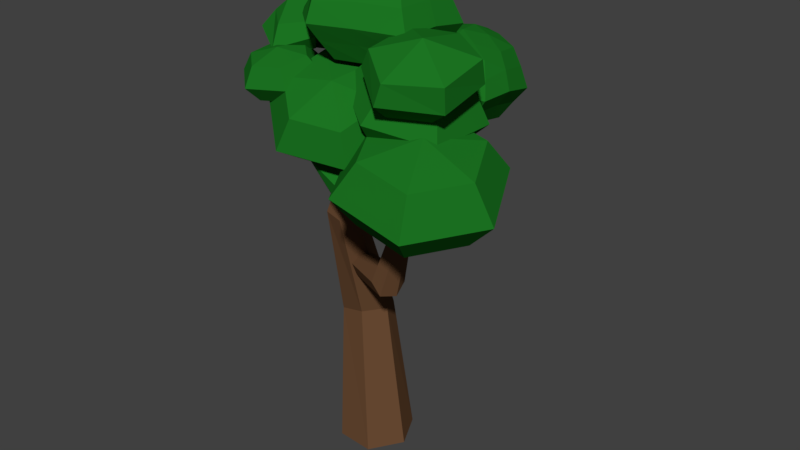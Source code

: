 # Source: tallTree.blend  (saved by Blender 2.77.0; exported with 4.5.12 LTS)
import bpy
from mathutils import Matrix  # noqa: F401  (used for matrix-valued properties, if any)

bpy.ops.wm.read_factory_settings(use_empty=True)
scene = bpy.context.scene
scene.name = 'Scene'

# ---- collections
col_collection_1 = bpy.data.collections.new('Collection 1'); scene.collection.children.link(col_collection_1)

# ---- materials (node trees are filled in below, after node groups)
mat_material = bpy.data.materials.new('Material')
mat_material.alpha_threshold = 0.0
mat_material.roughness = 0.5
mat_material.line_color = (0.0, 0.0, 0.0, 1.0)
mat_leavesof_treecolor = bpy.data.materials.new('leavesof treeColor')
mat_leavesof_treecolor.alpha_threshold = 0.0
mat_leavesof_treecolor.diffuse_color = (0.01165, 0.1746, 0.01623, 1.0)
mat_leavesof_treecolor.specular_color = (0.0331, 0.0331, 0.0331)
mat_leavesof_treecolor.roughness = 0.5
mat_treetrunkcolor = bpy.data.materials.new('treetrunkColor')
mat_treetrunkcolor.alpha_threshold = 0.0
mat_treetrunkcolor.diffuse_color = (0.1384, 0.06663, 0.0319, 1.0)
mat_treetrunkcolor.specular_color = (0.01002, 0.01002, 0.01002)
mat_treetrunkcolor.roughness = 0.5

# ---- material node trees
mat_leavesof_treecolor.use_nodes = True; mat_leavesof_treecolor.node_tree.nodes.clear()
_N = mat_leavesof_treecolor.node_tree.nodes; _L = mat_leavesof_treecolor.node_tree.links
n0 = _N.new('ShaderNodeOutputMaterial'); n0.name = 'Material Output'; n0.location = (300, 300)
n1 = _N.new('ShaderNodeBsdfDiffuse'); n1.name = 'Diffuse BSDF'; n1.location = (10, 300)
n1.inputs[0].default_value = (0.01161, 0.1746, 0.016, 1.0)
_L.new(n1.outputs[0], n0.inputs[0])
n0.is_active_output = True
mat_treetrunkcolor.use_nodes = True; mat_treetrunkcolor.node_tree.nodes.clear()
_N = mat_treetrunkcolor.node_tree.nodes; _L = mat_treetrunkcolor.node_tree.links
n0 = _N.new('ShaderNodeOutputMaterial'); n0.name = 'Material Output'; n0.location = (300, 300)
n1 = _N.new('ShaderNodeBsdfDiffuse'); n1.name = 'Diffuse BSDF'; n1.location = (10, 300)
n1.inputs[0].default_value = (0.1373, 0.06675, 0.03173, 1.0)
_L.new(n1.outputs[0], n0.inputs[0])
n0.is_active_output = True

# ---- world
world_world = bpy.data.worlds.new('World'); scene.world = world_world
world_world.color = (0.05088, 0.05088, 0.05088)
world_world.use_sun_shadow = False
world_world.sun_shadow_jitter_overblur = 0.0
world_world.cycles.sampling_method = 'MANUAL'

# ---- meshes
me_sphere_005 = bpy.data.meshes.new('Sphere.005')
me_sphere_005.from_pydata([(1.357, -1.927, 0.3761), (0.9293, -2.408, 0.196), (1.234, -2.982, 0.07813), (2.033, -3.453, 0.02877), (1.854, -1.859, -0.8483), (1.632, -2.312, -1.536), (1.731, -2.914, -1.146), (2.718, -2.005, -0.8226), (2.761, -2.672, -1.714), (2.595, -3.06, -1.121), (3.127, -2.149, 0.5266), (3.462, -2.674, 0.4994), (3.179, -2.929, 0.7499), (2.63, -2.217, 1.751), (2.698, -2.815, 2.224), (2.327, -3.255, 1.932), (2.268, -1.819, 0.5131), (1.76, -2.026, 1.705), (1.561, -2.202, 2.204), (1.637, -3.081, 1.407), (-0.4985, -1.363, -1.852), (-1.038, -1.695, -1.758), (-0.6914, -2.747, -1.921), (0.4791, -3.302, -2.035), (-0.1423, -1.238, -3.75), (-0.3494, -2.033, -4.649), (-0.1772, -2.72, -3.357), (0.8724, -1.536, -3.772), (0.9943, -2.203, -4.342), (0.831, -2.784, -3.574), (1.549, -1.483, -2.467), (1.951, -2.129, -2.497), (1.508, -2.731, -2.269), (1.205, -1.379, -0.8508), (1.465, -1.981, -0.2115), (1.164, -2.626, -0.653), (0.6674, -0.7253, -2.544), (0.1841, -1.327, -0.5391), (0.0303, -1.904, 0.2444), (0.3095, -2.516, -0.07707), (0.418, -0.1724, -2.505), (0.08325, -0.4936, -2.518), (0.2564, -0.9124, -2.683), (0.8361, -1.184, -2.903), (0.6463, -0.1365, -3.483), (0.4062, -0.4429, -3.902), (0.4847, -0.8766, -3.661), (1.259, -0.2544, -3.666), (1.273, -0.6095, -4.161), (1.098, -0.9944, -3.844), (1.644, -0.4081, -2.871), (1.817, -0.8269, -3.036), (1.483, -1.148, -3.049), (1.416, -0.444, -1.892), (1.494, -0.8777, -1.652), (1.254, -1.184, -2.07), (1.065, -0.137, -2.651), (0.8028, -0.3261, -1.709), (0.6274, -0.711, -1.393), (0.6412, -1.066, -1.887), (0.8697, -0.5989, 2.156), (0.278, -1.094, 1.939), (0.5117, -1.703, 1.223), (1.434, -2.069, 0.4255), (1.15, -0.2033, 0.5762), (0.6742, -0.5349, -0.2954), (0.7918, -1.308, -0.3578), (2.146, -0.3405, -0.02736), (2.083, -0.7289, -1.149), (1.788, -1.445, -0.9613), (2.862, -0.8732, 0.9494), (3.096, -1.482, 0.2324), (2.504, -1.978, 0.0154), (2.582, -1.269, 2.53), (2.7, -2.042, 2.467), (2.224, -2.373, 1.596), (1.94, -0.5073, 1.746), (1.586, -1.132, 3.133), (1.291, -1.848, 3.321), (1.228, -2.236, 2.199), (2.681, -1.278, 1.134), (2.005, -1.93, 0.8566), (2.386, -2.796, 0.6556), (3.602, -3.369, 0.6489), (3.407, -1.213, -0.6582), (3.032, -1.838, -1.678), (3.113, -2.732, -1.137), (4.684, -1.471, -0.5657), (4.838, -2.204, -1.547), (4.39, -2.99, -1.044), (5.235, -1.794, 1.319), (5.617, -2.661, 1.118), (4.941, -3.313, 0.8406), (4.509, -1.859, 3.112), (4.59, -2.752, 3.653), (4.214, -3.378, 2.633), (4.019, -1.221, 1.326), (3.232, -1.601, 3.019), (2.784, -2.387, 3.522), (2.937, -3.119, 2.54), (1.836, -0.2425, -4.129), (1.411, -0.9164, -4.331), (1.733, -1.65, -3.803), (2.632, -2.018, -2.82), (2.582, -0.3299, -5.271), (2.657, -1.155, -5.619), (2.649, -1.833, -4.651), (3.682, -0.372, -4.26), (4.062, -1.182, -4.292), (3.622, -1.842, -3.713), (3.849, -0.2997, -2.189), (4.133, -1.001, -1.648), (3.632, -1.696, -1.913), (2.802, -0.3238, -1.438), (2.715, -0.899, -0.5601), (2.646, -1.598, -1.131), (2.749, -0.06299, -3.434), (1.886, -0.3001, -2.368), (1.426, -0.8611, -1.871), (1.734, -1.572, -2.059), (1.625, -0.5557, -4.212), (1.568, -1.267, -4.065), (2.184, -1.841, -3.312), (2.601, -0.7133, -5.459), (2.645, -1.473, -5.139), (2.19, -1.714, -4.213), (2.021, -0.9335, -4.941), (2.191, -0.2318, -4.698), (3.874, -0.7445, -4.292), (3.843, -1.489, -4.014), (3.267, -1.167, -5.105), (3.041, -0.3162, -4.911), (3.115, -1.865, -4.216), (4.016, -0.6269, -1.893), (3.894, -1.331, -1.772), (3.657, -1.738, -2.784), (4.187, -0.9883, -2.888), (3.818, -0.2818, -3.174), (2.756, -0.6146, -1.001), (2.68, -1.249, -0.8458), (3.128, -1.664, -1.531), (3.407, -0.9751, -1.117), (3.322, -0.3243, -1.813), (2.334, -0.2157, -2.851), (1.656, -0.5824, -2.12), (1.58, -1.216, -1.965), (2.19, -1.585, -1.595), (2.07, -0.8801, -1.216), (2.342, -0.3171, -1.905), (2.251, -0.1407, -3.82), (2.613, -0.119, -4.432), (2.646, -1.931, -3.73), (3.187, -0.1582, -3.91), (3.134, -1.93, -3.256), (3.31, -0.1739, -2.825), (3.133, -1.855, -2.366), (2.825, -0.2224, -2.374), (2.64, -1.807, -1.975), (2.183, -1.795, -2.44), (1.738, -1.631, -2.933), (1.426, -0.9219, -3.105), (1.871, -0.2912, -3.239), (1.58, -1.269, -3.018), (1.647, -0.5949, -3.168), (2.13, -1.233, -1.405), (2.206, -0.5986, -1.56), (3.273, -1.311, -1.319), (3.375, -0.6379, -1.455), (3.924, -1.344, -2.842), (4.024, -0.5969, -3.018), (3.19, -1.494, -4.662), (3.131, -0.6941, -5.044), (2.102, -1.31, -4.575), (2.095, -0.5459, -4.819), (-0.7562, 0.1728, -0.472), (-0.8345, -0.3037, -0.7561), (-0.4213, -0.5968, -0.6094), (0.238, -0.551, -0.1011), (-0.2326, 0.4162, -1.165), (-0.0942, 0.01805, -1.803), (0.1039, -0.3631, -1.308), (0.3883, 0.6158, -0.5623), (0.7498, 0.3835, -0.8937), (0.6986, -0.1188, -0.7034), (0.6077, 0.2459, 0.5928), (0.961, 0.01815, 0.7472), (0.8006, -0.286, 0.4597), (0.07624, 0.1491, 1.007), (0.264, -0.238, 1.63), (0.3103, -0.517, 1.085), (-0.2, 0.5034, 0.03475), (-0.5369, 0.2272, 0.09891), (-0.6821, -0.08902, 0.5694), (-0.3499, -0.4766, 0.4816), (-0.332, 0.1464, -1.575), (-0.4315, -0.2279, -1.899), (-0.1497, -0.5679, -1.78), (0.3586, -0.6911, -1.317), (0.3269, 0.2223, -2.129), (0.411, -0.1995, -2.602), (0.4057, -0.5648, -2.229), (0.8595, 0.1541, -1.779), (1.07, -0.2227, -1.915), (0.8644, -0.5595, -1.717), (0.8011, 0.151, -0.8809), (0.9946, -0.173, -0.6192), (0.8113, -0.5216, -0.7995), (0.2932, 0.1594, -0.4964), (0.2766, -0.16, -0.07503), (0.3037, -0.5124, -0.4148), (0.2671, 0.3211, -1.274), (-0.2507, 0.144, -0.8862), (-0.3909, -0.1993, -0.7912), (-0.1583, -0.5419, -0.9374), (-0.01448, -0.2241, 0.945), (-0.1993, -0.5702, 0.522), (0.004456, -0.9797, 0.6865), (0.4775, -1.213, 1.342), (0.5963, -0.1712, 0.6431), (0.6645, -0.4953, 0.09492), (0.6153, -0.9268, 0.3845), (1.065, -0.2478, 1.352), (1.328, -0.6036, 1.098), (1.084, -1.003, 1.094), (0.9238, -0.3773, 2.364), (1.128, -0.7868, 2.528), (0.9427, -1.133, 2.105), (0.313, -0.4302, 2.666), (0.2638, -0.8616, 2.955), (0.3319, -1.186, 2.407), (0.4507, -0.1442, 1.708), (-0.1562, -0.3536, 1.956), (-0.3997, -0.7533, 1.952), (-0.1372, -1.109, 1.698), (3.01, 0.5461, 9.053e-05), (2.776, 0.1174, -0.2589), (2.937, -0.4091, -0.06797), (3.48, -0.8375, 0.5571), (3.855, 0.4526, -0.7959), (3.698, -0.03672, -1.185), (3.567, -0.52, -0.7337), (4.725, 0.2485, -0.04841), (4.662, -0.304, -0.3675), (4.221, -0.7197, -0.1534), (4.67, -0.03132, 1.702), (4.625, -0.5941, 1.551), (4.159, -0.9053, 1.205), (3.673, -0.02233, 2.672), (3.526, -0.4936, 2.739), (3.438, -0.8319, 2.016), (3.909, 0.6596, 1.171), (2.921, 0.3452, 1.791), (2.699, -0.0712, 1.723), (2.883, -0.548, 1.311), (2.423, -0.1051, -1.104), (1.893, -0.6066, -1.576), (2.063, -1.343, -1.236), (2.835, -1.884, -0.2837), (3.352, -0.3443, -1.892), (3.206, -0.9449, -2.69), (2.992, -1.582, -2.024), (4.198, -0.6281, -0.9128), (4.403, -1.346, -1.305), (3.839, -1.866, -1.045), (4.116, -0.6727, 0.8548), (4.287, -1.409, 1.195), (3.756, -1.911, 0.723), (3.187, -0.4335, 1.643), (2.973, -1.071, 2.309), (2.827, -1.672, 1.511), (3.344, -0.1325, -0.09722), (2.341, -0.1497, 0.6637), (1.776, -0.6697, 0.9243), (1.981, -1.388, 0.5318), (0.9878, 1.265, -1.974), (0.5723, 0.5248, -2.358), (0.9186, -0.2027, -1.947), (1.851, -0.5726, -0.893), (2.021, 1.215, -2.814), (2.034, 0.4426, -3.543), (1.952, -0.2608, -2.785), (2.97, 1.295, -1.784), (3.38, 0.3823, -2.046), (2.904, -0.3337, -1.72), (2.87, 1.396, 0.1749), (3.257, 0.4641, 0.6747), (2.821, -0.3265, 0.1904), (1.712, 1.424, 1.461), (1.646, 0.6502, 2.334), (1.729, -0.2044, 1.211), (1.869, 1.816, -1.208), (0.8892, 1.269, -0.01182), (0.4514, 0.4991, 0.3509), (0.8358, -0.2255, -0.03958), (0.7897, 0.8652, -2.134), (0.7454, 0.1611, -2.153), (1.385, -0.3876, -1.42), (2.037, 0.795, -3.145), (1.993, 0.09091, -3.164), (1.435, -0.2317, -2.366), (1.303, 0.4837, -2.951), (1.491, 1.277, -2.438), (3.184, 0.826, -1.886), (3.142, 0.02889, -1.884), (2.707, 0.4002, -2.792), (2.482, 1.29, -2.344), (2.428, -0.3021, -2.251), (3.065, 0.9562, 0.4814), (3.036, 0.08442, 0.4414), (2.863, -0.3206, -0.7689), (3.32, 0.4929, -0.7058), (2.912, 1.427, -0.8927), (1.655, 1.062, 2.036), (1.677, 0.2414, 1.806), (2.273, -0.2665, 0.7067), (2.43, 0.5877, 1.576), (2.276, 1.454, 0.7765), (1.372, 1.542, -0.6588), (0.6726, 0.8676, 0.2245), (0.6411, 0.1412, 0.1634), (1.28, -0.2116, 0.5918), (1.027, 0.6135, 1.411), (1.287, 1.382, 0.6846), (1.416, 1.549, -1.626), (1.932, 1.567, -2.057), (1.901, -0.4167, -1.839), (2.406, 1.631, -1.548), (2.377, -0.4563, -1.306), (2.361, 1.65, -0.5891), (2.336, -0.4643, -0.3526), (1.817, 1.608, -0.04403), (1.806, -0.4168, 0.109), (1.344, -0.3995, -0.4671), (0.8778, -0.215, -0.9949), (0.5145, 0.5073, -1.012), (0.9338, 1.292, -1.065), (0.6961, 0.1461, -1.003), (0.7322, 0.8753, -1.012), (1.147, 0.2122, 1.022), (1.141, 1.016, 1.15), (2.345, 0.1799, 1.163), (2.334, 1.057, 1.285), (3.092, 0.09088, -0.7371), (3.121, 0.9821, -0.7846), (2.568, 0.04904, -2.522), (2.602, 0.8259, -2.544), (1.369, 0.126, -2.658), (1.405, 0.8562, -2.668), (1.886, -10.11, -2.591), (2.015, -0.3341, -1.061), (2.281, -10.13, -1.251), (2.06, -0.3397, -0.9085), (1.778, -10.15, -0.01487), (2.003, -0.3379, -0.7677), (0.8808, -10.15, -0.1182), (1.901, -0.3307, -0.7794), (0.4858, -10.13, -1.458), (1.856, -0.3252, -0.9321), (0.9886, -10.11, -2.694), (1.913, -0.3269, -1.073), (1.179, -7.003, -2.801), (1.186, -4.104, -1.039), (1.352, -4.197, -0.4461), (1.436, -6.859, -1.902), (1.126, -4.19, 0.1098), (1.091, -6.849, -1.054), (0.7341, -4.09, 0.07333), (0.4895, -6.982, -1.105), (0.5687, -3.998, -0.5191), (0.2328, -7.127, -2.004), (0.7949, -4.004, -1.075), (0.5778, -7.137, -2.852), (1.341, -2.838, -0.2407), (0.455, -0.6394, 1.182), (1.148, -2.893, -0.2346), (0.4377, -0.6353, 1.185), (1.007, -2.77, -0.3558), (0.4295, -0.6254, 1.165), (1.059, -2.592, -0.4831), (0.4385, -0.6195, 1.141), (1.252, -2.537, -0.4892), (0.4557, -0.6236, 1.138), (1.393, -2.66, -0.368), (0.464, -0.6335, 1.158), (0.8775, -2.318, 0.5905), (0.7849, -1.353, 0.7028), (0.7282, -1.348, 0.7038), (0.7533, -2.282, 0.6434), (0.7019, -1.317, 0.6389), (0.6978, -2.176, 0.5466), (0.7323, -1.29, 0.573), (0.7664, -2.106, 0.397), (0.789, -1.294, 0.572), (0.8906, -2.142, 0.3442), (0.8153, -1.326, 0.6369), (0.9462, -2.248, 0.4409), (0.7533, -2.282, 0.6434), (0.7282, -1.348, 0.7038), (0.7849, -1.353, 0.7028), (0.8775, -2.318, 0.5905), (0.9832, -4.859, -1.451), (0.6518, -1.265, -1.737), (1.081, -4.596, -1.323), (0.6652, -1.249, -1.689), (0.8938, -4.391, -1.181), (0.643, -1.234, -1.649), (0.6086, -4.448, -1.167), (0.6074, -1.236, -1.656), (0.5106, -4.711, -1.295), (0.594, -1.252, -1.705), (0.698, -4.917, -1.437), (0.6162, -1.267, -1.745), (0.4486, -4.298, -2.132), (0.606, -3.018, -2.212), (0.6359, -2.986, -1.988), (0.5226, -4.148, -1.904), (0.5308, -2.968, -1.833), (0.389, -4.06, -1.663), (0.3957, -2.981, -1.902), (0.1814, -4.121, -1.65), (0.3658, -3.013, -2.126), (0.1074, -4.27, -1.878), (0.4709, -3.032, -2.281), (0.241, -4.359, -2.12), (1.386, -2.049, -0.9725), (1.424, -0.3016, -1.166), (1.381, -1.888, -0.9537), (1.434, -0.2939, -1.14), (1.345, -1.818, -0.7194), (1.426, -0.2952, -1.11), (1.314, -1.909, -0.504), (1.408, -0.3041, -1.105), (1.32, -2.071, -0.5228), (1.398, -0.3117, -1.131), (1.356, -2.141, -0.7571), (1.406, -0.3105, -1.161), (0.8482, -1.93, -0.8993), (0.9289, -1.155, -0.7064), (0.9983, -1.147, -0.6454), (0.9404, -1.857, -0.8558), (1.001, -1.143, -0.5149), (0.9569, -1.82, -0.6684), (0.9343, -1.147, -0.4453), (0.8812, -1.854, -0.5245), (0.8649, -1.155, -0.5063), (0.7889, -1.927, -0.568), (0.8622, -1.158, -0.6369), (0.7724, -1.965, -0.7554), (2.442, -5.015, -0.4656), (2.847, -3.702, -0.1754), (2.219, -4.977, 0.01531), (2.713, -3.69, 0.1562), (2.207, -5.239, 0.4429), (2.748, -3.849, 0.4516), (2.418, -5.538, 0.3895), (2.918, -4.019, 0.4152), (2.641, -5.576, -0.09137), (3.052, -4.03, 0.08348), (3.017, -3.871, -0.2118), (2.653, -5.314, -0.5189), (4.413, -2.519, 0.8679), (1.342, -5.279, -1.304), (4.377, -2.518, 0.9549), (1.099, -5.196, -0.9015), (4.375, -2.57, 1.016), (0.8752, -5.444, -0.7065), (4.408, -2.622, 0.9905), (0.8953, -5.774, -0.9142), (4.444, -2.622, 0.9035), (1.139, -5.857, -1.317), (4.446, -2.57, 0.8422), (1.362, -5.609, -1.512), (2.641, -5.576, -0.09137), (3.052, -4.03, 0.08348), (3.017, -3.871, -0.2118), (2.653, -5.314, -0.5189)], [], [(3, 2, 6), (1, 0, 4, 5), (2, 1, 5, 6), (0, 16, 4), (5, 4, 7, 8), (6, 5, 8, 9), (4, 16, 7), (3, 6, 9), (3, 9, 12), (8, 7, 10, 11), (9, 8, 11, 12), (7, 16, 10), (3, 12, 15), (11, 10, 13, 14), (12, 11, 14, 15), (10, 16, 13), (3, 15, 19), (14, 13, 17, 18), (15, 14, 18, 19), (13, 16, 17), (3, 19, 2), (18, 17, 0, 1), (19, 18, 1, 2), (17, 16, 0), (23, 22, 26), (21, 20, 24, 25), (22, 21, 25, 26), (20, 36, 24), (25, 24, 27, 28), (26, 25, 28, 29), (24, 36, 27), (23, 26, 29), (23, 29, 32), (28, 27, 30, 31), (29, 28, 31, 32), (27, 36, 30), (23, 32, 35), (31, 30, 33, 34), (32, 31, 34, 35), (30, 36, 33), (23, 35, 39), (34, 33, 37, 38), (35, 34, 38, 39), (33, 36, 37), (23, 39, 22), (38, 37, 20, 21), (39, 38, 21, 22), (37, 36, 20), (43, 42, 46), (41, 40, 44, 45), (42, 41, 45, 46), (40, 56, 44), (45, 44, 47, 48), (46, 45, 48, 49), (44, 56, 47), (43, 46, 49), (43, 49, 52), (48, 47, 50, 51), (49, 48, 51, 52), (47, 56, 50), (43, 52, 55), (51, 50, 53, 54), (52, 51, 54, 55), (50, 56, 53), (43, 55, 59), (54, 53, 57, 58), (55, 54, 58, 59), (53, 56, 57), (43, 59, 42), (58, 57, 40, 41), (59, 58, 41, 42), (57, 56, 40), (63, 62, 66), (61, 60, 64, 65), (62, 61, 65, 66), (60, 76, 64), (65, 64, 67, 68), (66, 65, 68, 69), (64, 76, 67), (63, 66, 69), (63, 69, 72), (68, 67, 70, 71), (69, 68, 71, 72), (67, 76, 70), (63, 72, 75), (71, 70, 73, 74), (72, 71, 74, 75), (70, 76, 73), (63, 75, 79), (74, 73, 77, 78), (75, 74, 78, 79), (73, 76, 77), (63, 79, 62), (78, 77, 60, 61), (79, 78, 61, 62), (77, 76, 60), (83, 82, 86), (81, 80, 84, 85), (82, 81, 85, 86), (80, 96, 84), (85, 84, 87, 88), (86, 85, 88, 89), (84, 96, 87), (83, 86, 89), (83, 89, 92), (88, 87, 90, 91), (89, 88, 91, 92), (87, 96, 90), (83, 92, 95), (91, 90, 93, 94), (92, 91, 94, 95), (90, 96, 93), (83, 95, 99), (94, 93, 97, 98), (95, 94, 98, 99), (93, 96, 97), (83, 99, 82), (98, 97, 80, 81), (99, 98, 81, 82), (97, 96, 80), (103, 122, 151), (173, 127, 104, 123), (172, 126, 105, 124), (100, 149, 127), (171, 131, 107, 128), (170, 130, 108, 129), (104, 150, 131), (103, 151, 153), (103, 153, 155), (169, 137, 110, 133), (168, 136, 111, 134), (107, 152, 137), (103, 155, 157), (167, 142, 113, 138), (166, 141, 114, 139), (110, 154, 142), (103, 157, 158), (165, 148, 117, 144), (164, 147, 118, 145), (113, 156, 148), (103, 158, 122), (163, 161, 100, 120), (162, 160, 101, 121), (117, 143, 161), (161, 149, 100), (161, 143, 149), (143, 116, 149), (159, 162, 121, 102), (119, 145, 162, 159), (145, 118, 160, 162), (160, 163, 120, 101), (118, 144, 163, 160), (144, 117, 161, 163), (122, 159, 102), (122, 158, 159), (158, 119, 159), (148, 143, 117), (148, 156, 143), (156, 116, 143), (146, 164, 145, 119), (115, 139, 164, 146), (139, 114, 147, 164), (147, 165, 144, 118), (114, 138, 165, 147), (138, 113, 148, 165), (158, 146, 119), (158, 157, 146), (157, 115, 146), (142, 156, 113), (142, 154, 156), (154, 116, 156), (140, 166, 139, 115), (112, 134, 166, 140), (134, 111, 141, 166), (141, 167, 138, 114), (111, 133, 167, 141), (133, 110, 142, 167), (157, 140, 115), (157, 155, 140), (155, 112, 140), (137, 154, 110), (137, 152, 154), (152, 116, 154), (135, 168, 134, 112), (109, 129, 168, 135), (129, 108, 136, 168), (136, 169, 133, 111), (108, 128, 169, 136), (128, 107, 137, 169), (155, 135, 112), (155, 153, 135), (153, 109, 135), (153, 132, 109), (153, 151, 132), (151, 106, 132), (131, 152, 107), (131, 150, 152), (150, 116, 152), (132, 170, 129, 109), (106, 124, 170, 132), (124, 105, 130, 170), (130, 171, 128, 108), (105, 123, 171, 130), (123, 104, 131, 171), (127, 150, 104), (127, 149, 150), (149, 116, 150), (125, 172, 124, 106), (102, 121, 172, 125), (121, 101, 126, 172), (126, 173, 123, 105), (101, 120, 173, 126), (120, 100, 127, 173), (151, 125, 106), (151, 122, 125), (122, 102, 125), (177, 176, 180), (175, 174, 178, 179), (176, 175, 179, 180), (174, 190, 178), (179, 178, 181, 182), (180, 179, 182, 183), (178, 190, 181), (177, 180, 183), (177, 183, 186), (182, 181, 184, 185), (183, 182, 185, 186), (181, 190, 184), (177, 186, 189), (185, 184, 187, 188), (186, 185, 188, 189), (184, 190, 187), (177, 189, 193), (188, 187, 191, 192), (189, 188, 192, 193), (187, 190, 191), (177, 193, 176), (192, 191, 174, 175), (193, 192, 175, 176), (191, 190, 174), (197, 196, 200), (195, 194, 198, 199), (196, 195, 199, 200), (194, 210, 198), (199, 198, 201, 202), (200, 199, 202, 203), (198, 210, 201), (197, 200, 203), (197, 203, 206), (202, 201, 204, 205), (203, 202, 205, 206), (201, 210, 204), (197, 206, 209), (205, 204, 207, 208), (206, 205, 208, 209), (204, 210, 207), (197, 209, 213), (208, 207, 211, 212), (209, 208, 212, 213), (207, 210, 211), (197, 213, 196), (212, 211, 194, 195), (213, 212, 195, 196), (211, 210, 194), (217, 216, 220), (215, 214, 218, 219), (216, 215, 219, 220), (214, 230, 218), (219, 218, 221, 222), (220, 219, 222, 223), (218, 230, 221), (217, 220, 223), (217, 223, 226), (222, 221, 224, 225), (223, 222, 225, 226), (221, 230, 224), (217, 226, 229), (225, 224, 227, 228), (226, 225, 228, 229), (224, 230, 227), (217, 229, 233), (228, 227, 231, 232), (229, 228, 232, 233), (227, 230, 231), (217, 233, 216), (232, 231, 214, 215), (233, 232, 215, 216), (231, 230, 214), (237, 236, 240), (235, 234, 238, 239), (236, 235, 239, 240), (234, 250, 238), (239, 238, 241, 242), (240, 239, 242, 243), (238, 250, 241), (237, 240, 243), (237, 243, 246), (242, 241, 244, 245), (243, 242, 245, 246), (241, 250, 244), (237, 246, 249), (245, 244, 247, 248), (246, 245, 248, 249), (244, 250, 247), (237, 249, 253), (248, 247, 251, 252), (249, 248, 252, 253), (247, 250, 251), (237, 253, 236), (252, 251, 234, 235), (253, 252, 235, 236), (251, 250, 234), (257, 256, 260), (255, 254, 258, 259), (256, 255, 259, 260), (254, 270, 258), (259, 258, 261, 262), (260, 259, 262, 263), (258, 270, 261), (257, 260, 263), (257, 263, 266), (262, 261, 264, 265), (263, 262, 265, 266), (261, 270, 264), (257, 266, 269), (265, 264, 267, 268), (266, 265, 268, 269), (264, 270, 267), (257, 269, 273), (268, 267, 271, 272), (269, 268, 272, 273), (267, 270, 271), (257, 273, 256), (272, 271, 254, 255), (273, 272, 255, 256), (271, 270, 254), (277, 296, 325), (347, 301, 278, 297), (346, 300, 279, 298), (274, 323, 301), (345, 305, 281, 302), (344, 304, 282, 303), (278, 324, 305), (277, 325, 327), (277, 327, 329), (343, 311, 284, 307), (342, 310, 285, 308), (281, 326, 311), (277, 329, 331), (341, 316, 287, 312), (340, 315, 288, 313), (284, 328, 316), (277, 331, 332), (339, 322, 291, 318), (338, 321, 292, 319), (287, 330, 322), (277, 332, 296), (337, 335, 274, 294), (336, 334, 275, 295), (291, 317, 335), (335, 323, 274), (335, 317, 323), (317, 290, 323), (333, 336, 295, 276), (293, 319, 336, 333), (319, 292, 334, 336), (334, 337, 294, 275), (292, 318, 337, 334), (318, 291, 335, 337), (296, 333, 276), (296, 332, 333), (332, 293, 333), (322, 317, 291), (322, 330, 317), (330, 290, 317), (320, 338, 319, 293), (289, 313, 338, 320), (313, 288, 321, 338), (321, 339, 318, 292), (288, 312, 339, 321), (312, 287, 322, 339), (332, 320, 293), (332, 331, 320), (331, 289, 320), (316, 330, 287), (316, 328, 330), (328, 290, 330), (314, 340, 313, 289), (286, 308, 340, 314), (308, 285, 315, 340), (315, 341, 312, 288), (285, 307, 341, 315), (307, 284, 316, 341), (331, 314, 289), (331, 329, 314), (329, 286, 314), (311, 328, 284), (311, 326, 328), (326, 290, 328), (309, 342, 308, 286), (283, 303, 342, 309), (303, 282, 310, 342), (310, 343, 307, 285), (282, 302, 343, 310), (302, 281, 311, 343), (329, 309, 286), (329, 327, 309), (327, 283, 309), (327, 306, 283), (327, 325, 306), (325, 280, 306), (305, 326, 281), (305, 324, 326), (324, 290, 326), (306, 344, 303, 283), (280, 298, 344, 306), (298, 279, 304, 344), (304, 345, 302, 282), (279, 297, 345, 304), (297, 278, 305, 345), (301, 324, 278), (301, 323, 324), (323, 290, 324), (299, 346, 298, 280), (276, 295, 346, 299), (295, 275, 300, 346), (300, 347, 297, 279), (275, 294, 347, 300), (294, 274, 301, 347), (325, 299, 280), (325, 296, 299), (296, 276, 299), (361, 349, 351, 362), (362, 351, 353, 364), (364, 353, 355, 366), (366, 355, 357, 368), (351, 349, 359, 357, 355, 353), (368, 357, 359, 370), (370, 359, 349, 361), (348, 350, 352, 354, 356, 358), (358, 371, 360, 348), (371, 370, 361, 360), (356, 369, 371, 358), (369, 368, 370, 371), (354, 367, 369, 356), (367, 366, 368, 369), (352, 365, 367, 354), (365, 364, 366, 367), (350, 363, 365, 352), (363, 362, 364, 365), (348, 360, 363, 350), (360, 361, 362, 363), (398, 373, 375, 397), (386, 375, 377, 388), (388, 377, 379, 390), (390, 379, 381, 392), (375, 373, 383, 381, 379, 377), (392, 381, 383, 394), (394, 383, 373, 385), (372, 374, 376, 378, 380, 382), (382, 395, 399, 372), (395, 394, 385, 399), (380, 393, 395, 382), (393, 392, 394, 395), (378, 391, 393, 380), (391, 390, 392, 393), (376, 389, 391, 378), (389, 388, 390, 391), (374, 396, 389, 376), (396, 386, 388, 389), (372, 384, 387, 374), (384, 398, 397, 387), (413, 401, 403, 414), (414, 403, 405, 416), (416, 405, 407, 418), (418, 407, 409, 420), (403, 401, 411, 409, 407, 405), (420, 409, 411, 422), (422, 411, 401, 413), (400, 402, 404, 406, 408, 410), (410, 423, 412, 400), (423, 422, 413, 412), (408, 421, 423, 410), (421, 420, 422, 423), (406, 419, 421, 408), (419, 418, 420, 421), (404, 417, 419, 406), (417, 416, 418, 419), (402, 415, 417, 404), (415, 414, 416, 417), (400, 412, 415, 402), (412, 413, 414, 415), (437, 425, 427, 438), (438, 427, 429, 440), (440, 429, 431, 442), (442, 431, 433, 444), (427, 425, 435, 433, 431, 429), (444, 433, 435, 446), (446, 435, 425, 437), (424, 426, 428, 430, 432, 434), (434, 447, 436, 424), (447, 446, 437, 436), (432, 445, 447, 434), (445, 444, 446, 447), (430, 443, 445, 432), (443, 442, 444, 445), (428, 441, 443, 430), (441, 440, 442, 443), (426, 439, 441, 428), (439, 438, 440, 441), (424, 436, 439, 426), (436, 437, 438, 439), (454, 455, 453, 452), (465, 452, 450, 463), (463, 450, 448, 461), (461, 448, 475, 471), (469, 472, 454, 467), (449, 460, 470, 458), (467, 454, 452, 465), (471, 459, 456, 469), (472, 457, 455, 454), (468, 470, 460, 462, 464, 466), (471, 469, 467, 465, 463, 461), (474, 470, 468, 473), (448, 449, 458, 475), (457, 468, 466, 455), (450, 451, 449, 448), (455, 466, 464, 453), (452, 453, 451, 450), (453, 464, 462, 451), (459, 474, 473, 456), (451, 462, 460, 449)])
me_sphere_005.polygons.foreach_set('material_index', [1, 1, 1, 1, 1, 1, 1, 1, 1, 1, 1, 1, 1, 1, 1, 1, 1, 1, 1, 1, 1, 1, 1, 1, 1, 1, 1, 1, 1, 1, 1, 1, 1, 1, 1, 1, 1, 1, 1, 1, 1, 1, 1, 1, 1, 1, 1, 1, 1, 1, 1, 1, 1, 1, 1, 1, 1, 1, 1, 1, 1, 1, 1, 1, 1, 1, 1, 1, 1, 1, 1, 1, 1, 1, 1, 1, 1, 1, 1, 1, 1, 1, 1, 1, 1, 1, 1, 1, 1, 1, 1, 1, 1, 1, 1, 1, 1, 1, 1, 1, 1, 1, 1, 1, 1, 1, 1, 1, 1, 1, 1, 1, 1, 1, 1, 1, 1, 1, 1, 1, 1, 1, 1, 1, 1, 1, 1, 1, 1, 1, 1, 1, 1, 1, 1, 1, 1, 1, 1, 1, 1, 1, 1, 1, 1, 1, 1, 1, 1, 1, 1, 1, 1, 1, 1, 1, 1, 1, 1, 1, 1, 1, 1, 1, 1, 1, 1, 1, 1, 1, 1, 1, 1, 1, 1, 1, 1, 1, 1, 1, 1, 1, 1, 1, 1, 1, 1, 1, 1, 1, 1, 1, 1, 1, 1, 1, 1, 1, 1, 1, 1, 1, 1, 1, 1, 1, 1, 1, 1, 1, 1, 1, 1, 1, 1, 1, 1, 1, 1, 1, 1, 1, 1, 1, 1, 1, 1, 1, 1, 1, 1, 1, 1, 1, 1, 1, 1, 1, 1, 1, 1, 1, 1, 1, 1, 1, 1, 1, 1, 1, 1, 1, 1, 1, 1, 1, 1, 1, 1, 1, 1, 1, 1, 1, 1, 1, 1, 1, 1, 1, 1, 1, 1, 1, 1, 1, 1, 1, 1, 1, 1, 1, 1, 1, 1, 1, 1, 1, 1, 1, 1, 1, 1, 1, 1, 1, 1, 1, 1, 1, 1, 1, 1, 1, 1, 1, 1, 1, 1, 1, 1, 1, 1, 1, 1, 1, 1, 1, 1, 1, 1, 1, 1, 1, 1, 1, 1, 1, 1, 1, 1, 1, 1, 1, 1, 1, 1, 1, 1, 1, 1, 1, 1, 1, 1, 1, 1, 1, 1, 1, 1, 1, 1, 1, 1, 1, 1, 1, 1, 1, 1, 1, 1, 1, 1, 1, 1, 1, 1, 1, 1, 1, 1, 1, 1, 1, 1, 1, 1, 1, 1, 1, 1, 1, 1, 1, 1, 1, 1, 1, 1, 1, 1, 1, 1, 1, 1, 1, 1, 1, 1, 1, 1, 1, 1, 1, 1, 1, 1, 1, 1, 1, 1, 1, 1, 1, 1, 1, 1, 1, 1, 1, 1, 1, 1, 1, 1, 1, 1, 1, 1, 1, 2, 2, 2, 2, 2, 2, 2, 2, 2, 2, 2, 2, 2, 2, 2, 2, 2, 2, 2, 2, 2, 2, 2, 2, 2, 2, 2, 2, 2, 2, 2, 2, 2, 2, 2, 2, 2, 2, 2, 2, 2, 2, 2, 2, 2, 2, 2, 2, 2, 2, 2, 2, 2, 2, 2, 2, 2, 2, 2, 2, 2, 2, 2, 2, 2, 2, 2, 2, 2, 2, 2, 2, 2, 2, 2, 2, 2, 2, 2, 2, 2, 2, 2, 2, 2, 2, 2, 2, 2, 2, 2, 2, 2, 2, 2, 2, 2, 2, 2, 2])
me_sphere_005.materials.append(mat_material)
me_sphere_005.materials.append(mat_leavesof_treecolor)
me_sphere_005.materials.append(mat_treetrunkcolor)
me_sphere_005.use_remesh_preserve_volume = False
me_sphere_005.use_remesh_preserve_attributes = False
me_sphere_005.use_mirror_vertex_groups = False
me_sphere_005.update()

# ---- objects
ob_sphere_005 = bpy.data.objects.new('Sphere.005', me_sphere_005)

# ---- transforms, parenting, visibility, modifiers, constraints
ob_sphere_005.location = (-0.7681, -0.2895, 9.278)
ob_sphere_005.rotation_euler = (1.571, 0.0, 0.0)
ob_sphere_005.scale = (0.5768, 0.5768, 0.348)
ob_sphere_005.lineart.crease_threshold = 0.0

# ---- collection membership
col_collection_1.objects.link(ob_sphere_005)

# ---- scene / render settings (as saved in the file)
scene.frame_start = 1; scene.frame_end = 250; scene.frame_set(1)
scene.render.engine = 'CYCLES'
scene.render.resolution_percentage = 50
scene.render.dither_intensity = 0.0
scene.cycles.use_denoising = False
scene.cycles.samples = 128
scene.cycles.sampling_pattern = 'TABULATED_SOBOL'
scene.cycles.light_sampling_threshold = 0.0
scene.cycles.use_adaptive_sampling = False
scene.cycles.use_light_tree = False
scene.cycles.blur_glossy = 0.0
scene.cycles.sample_clamp_indirect = 0.0
scene.view_settings.view_transform = 'Standard'
bpy.context.view_layer.update()

# ---- added for rendering (the .blend has no active camera and no usable light): camera, sun
cam_auto = bpy.data.cameras.new('AutoCamera')
cam_auto.lens = 50.0
cam_auto.sensor_width = 36.0
cam_auto.clip_end = 1000.0
ob_auto_camera = bpy.data.objects.new('AutoCamera', cam_auto)
scene.collection.objects.link(ob_auto_camera)
ob_auto_camera.location = (8.4484, -9.42228, 13.1899)
ob_auto_camera.rotation_euler = (1.09748, -7.21219e-08, 0.694738)
scene.camera = ob_auto_camera
light_auto_sun = bpy.data.lights.new('AutoSun', 'SUN')
light_auto_sun.energy = 3.0
light_auto_sun.angle = 0.0523599
ob_auto_sun = bpy.data.objects.new('AutoSun', light_auto_sun)
scene.collection.objects.link(ob_auto_sun)
ob_auto_sun.rotation_euler = (0.872665, 0.174533, 0.523599)
bpy.context.view_layer.update()
